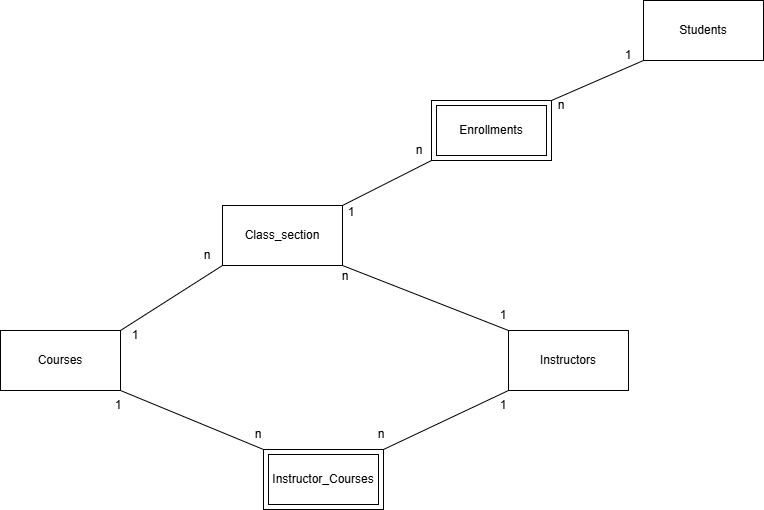

The diagram above was exported from draw.io. Its source (the exported page's mxGraphModel, read from the mxfile embedded in the PNG):
<mxGraphModel dx="1426" dy="859" grid="1" gridSize="10" guides="1" tooltips="1" connect="1" arrows="1" fold="1" page="1" pageScale="1" pageWidth="1169" pageHeight="1654" math="0" shadow="0">
  <root>
    <mxCell id="0" />
    <mxCell id="1" parent="0" />
    <mxCell id="jGgLcgIxslyNa_mP4MQN-1" parent="1" style="whiteSpace=wrap;html=1;" value="Students" vertex="1">
      <mxGeometry height="60" width="120" x="700" y="340" as="geometry" />
    </mxCell>
    <mxCell id="jGgLcgIxslyNa_mP4MQN-2" parent="1" style="whiteSpace=wrap;html=1;" value="Courses" vertex="1">
      <mxGeometry height="60" width="120" x="57" y="670" as="geometry" />
    </mxCell>
    <mxCell id="jGgLcgIxslyNa_mP4MQN-3" parent="1" style="whiteSpace=wrap;html=1;" value="Instructors" vertex="1">
      <mxGeometry height="60" width="120" x="565" y="670" as="geometry" />
    </mxCell>
    <mxCell id="jGgLcgIxslyNa_mP4MQN-4" parent="1" style="whiteSpace=wrap;html=1;" value="Class_section" vertex="1">
      <mxGeometry height="60" width="120" x="279" y="545" as="geometry" />
    </mxCell>
    <mxCell id="jGgLcgIxslyNa_mP4MQN-5" parent="1" style="whiteSpace=wrap;html=1;" value="" vertex="1">
      <mxGeometry height="60" width="120" x="488" y="440" as="geometry" />
    </mxCell>
    <mxCell id="jGgLcgIxslyNa_mP4MQN-6" edge="1" parent="1" source="jGgLcgIxslyNa_mP4MQN-5" style="endArrow=none;html=1;rounded=0;exitX=1;exitY=0;exitDx=0;exitDy=0;entryX=0;entryY=1;entryDx=0;entryDy=0;" target="jGgLcgIxslyNa_mP4MQN-1" value="">
      <mxGeometry height="50" relative="1" width="50" as="geometry">
        <mxPoint x="560" y="470" as="sourcePoint" />
        <mxPoint x="610" y="420" as="targetPoint" />
      </mxGeometry>
    </mxCell>
    <mxCell id="jGgLcgIxslyNa_mP4MQN-7" edge="1" parent="1" source="jGgLcgIxslyNa_mP4MQN-5" style="endArrow=none;html=1;rounded=0;exitX=0;exitY=1;exitDx=0;exitDy=0;entryX=1;entryY=0;entryDx=0;entryDy=0;" target="jGgLcgIxslyNa_mP4MQN-4" value="">
      <mxGeometry height="50" relative="1" width="50" as="geometry">
        <mxPoint x="560" y="470" as="sourcePoint" />
        <mxPoint x="610" y="420" as="targetPoint" />
      </mxGeometry>
    </mxCell>
    <mxCell id="jGgLcgIxslyNa_mP4MQN-8" parent="1" style="whiteSpace=wrap;html=1;" value="Enrollments" vertex="1">
      <mxGeometry height="50" width="110" x="493" y="445" as="geometry" />
    </mxCell>
    <mxCell id="jGgLcgIxslyNa_mP4MQN-9" edge="1" parent="1" source="jGgLcgIxslyNa_mP4MQN-4" style="endArrow=none;html=1;rounded=0;exitX=1;exitY=1;exitDx=0;exitDy=0;entryX=0;entryY=0;entryDx=0;entryDy=0;" target="jGgLcgIxslyNa_mP4MQN-3" value="">
      <mxGeometry height="50" relative="1" width="50" as="geometry">
        <mxPoint x="560" y="470" as="sourcePoint" />
        <mxPoint x="610" y="420" as="targetPoint" />
      </mxGeometry>
    </mxCell>
    <mxCell id="jGgLcgIxslyNa_mP4MQN-11" parent="1" style="whiteSpace=wrap;html=1;" value="" vertex="1">
      <mxGeometry height="60" width="120" x="320" y="789" as="geometry" />
    </mxCell>
    <mxCell id="jGgLcgIxslyNa_mP4MQN-12" parent="1" style="whiteSpace=wrap;html=1;" value="Instructor_Courses" vertex="1">
      <mxGeometry height="50" width="110" x="325" y="794" as="geometry" />
    </mxCell>
    <mxCell id="jGgLcgIxslyNa_mP4MQN-13" edge="1" parent="1" source="jGgLcgIxslyNa_mP4MQN-3" style="endArrow=none;html=1;rounded=0;exitX=0;exitY=1;exitDx=0;exitDy=0;entryX=1;entryY=0;entryDx=0;entryDy=0;" target="jGgLcgIxslyNa_mP4MQN-11" value="">
      <mxGeometry height="50" relative="1" width="50" as="geometry">
        <mxPoint x="560" y="470" as="sourcePoint" />
        <mxPoint x="610" y="420" as="targetPoint" />
      </mxGeometry>
    </mxCell>
    <mxCell id="jGgLcgIxslyNa_mP4MQN-14" edge="1" parent="1" source="jGgLcgIxslyNa_mP4MQN-11" style="endArrow=none;html=1;rounded=0;exitX=0;exitY=0;exitDx=0;exitDy=0;entryX=1;entryY=1;entryDx=0;entryDy=0;" target="jGgLcgIxslyNa_mP4MQN-2" value="">
      <mxGeometry height="50" relative="1" width="50" as="geometry">
        <mxPoint x="194" y="1050" as="sourcePoint" />
        <mxPoint x="244" y="1000" as="targetPoint" />
      </mxGeometry>
    </mxCell>
    <mxCell id="jGgLcgIxslyNa_mP4MQN-15" parent="1" style="text;html=1;whiteSpace=wrap;strokeColor=none;fillColor=none;align=center;verticalAlign=middle;rounded=0;autosize=1;resizable=0;" value="1" vertex="1">
      <mxGeometry height="30" width="30" x="670" y="380" as="geometry" />
    </mxCell>
    <mxCell id="jGgLcgIxslyNa_mP4MQN-16" parent="1" style="text;html=1;whiteSpace=wrap;strokeColor=none;fillColor=none;align=center;verticalAlign=middle;rounded=0;autosize=1;resizable=0;" value="n" vertex="1">
      <mxGeometry height="30" width="30" x="603" y="430" as="geometry" />
    </mxCell>
    <mxCell id="jGgLcgIxslyNa_mP4MQN-17" parent="1" style="text;html=1;whiteSpace=wrap;strokeColor=none;fillColor=none;align=center;verticalAlign=middle;rounded=0;autosize=1;resizable=0;" value="n" vertex="1">
      <mxGeometry height="30" width="30" x="461" y="475" as="geometry" />
    </mxCell>
    <mxCell id="jGgLcgIxslyNa_mP4MQN-19" parent="1" style="text;html=1;whiteSpace=wrap;strokeColor=none;fillColor=none;align=center;verticalAlign=middle;rounded=0;autosize=1;resizable=0;" value="1" vertex="1">
      <mxGeometry height="30" width="30" x="393" y="537" as="geometry" />
    </mxCell>
    <mxCell id="jGgLcgIxslyNa_mP4MQN-20" parent="1" style="text;html=1;whiteSpace=wrap;strokeColor=none;fillColor=none;align=center;verticalAlign=middle;rounded=0;autosize=1;resizable=0;" value="n" vertex="1">
      <mxGeometry height="30" width="30" x="249" y="580" as="geometry" />
    </mxCell>
    <mxCell id="jGgLcgIxslyNa_mP4MQN-21" parent="1" style="text;html=1;whiteSpace=wrap;strokeColor=none;fillColor=none;align=center;verticalAlign=middle;rounded=0;autosize=1;resizable=0;" value="1" vertex="1">
      <mxGeometry height="30" width="30" x="545" y="730" as="geometry" />
    </mxCell>
    <mxCell id="jGgLcgIxslyNa_mP4MQN-22" parent="1" style="text;html=1;whiteSpace=wrap;strokeColor=none;fillColor=none;align=center;verticalAlign=middle;rounded=0;autosize=1;resizable=0;" value="1" vertex="1">
      <mxGeometry height="30" width="30" x="545" y="640" as="geometry" />
    </mxCell>
    <mxCell id="jGgLcgIxslyNa_mP4MQN-23" parent="1" style="text;html=1;whiteSpace=wrap;strokeColor=none;fillColor=none;align=center;verticalAlign=middle;rounded=0;autosize=1;resizable=0;" value="n" vertex="1">
      <mxGeometry height="30" width="30" x="300" y="759" as="geometry" />
    </mxCell>
    <mxCell id="jGgLcgIxslyNa_mP4MQN-24" parent="1" style="text;html=1;whiteSpace=wrap;strokeColor=none;fillColor=none;align=center;verticalAlign=middle;rounded=0;autosize=1;resizable=0;" value="n" vertex="1">
      <mxGeometry height="30" width="30" x="423" y="759" as="geometry" />
    </mxCell>
    <mxCell id="jGgLcgIxslyNa_mP4MQN-25" parent="1" style="text;html=1;whiteSpace=wrap;strokeColor=none;fillColor=none;align=center;verticalAlign=middle;rounded=0;autosize=1;resizable=0;" value="1" vertex="1">
      <mxGeometry height="30" width="30" x="160" y="730" as="geometry" />
    </mxCell>
    <mxCell id="jGgLcgIxslyNa_mP4MQN-27" edge="1" parent="1" source="jGgLcgIxslyNa_mP4MQN-2" style="endArrow=none;html=1;rounded=0;exitX=1;exitY=0;exitDx=0;exitDy=0;entryX=0;entryY=1;entryDx=0;entryDy=0;" target="jGgLcgIxslyNa_mP4MQN-4" value="">
      <mxGeometry height="50" relative="1" width="50" as="geometry">
        <mxPoint x="510" y="770" as="sourcePoint" />
        <mxPoint x="560" y="720" as="targetPoint" />
      </mxGeometry>
    </mxCell>
    <mxCell id="jGgLcgIxslyNa_mP4MQN-28" parent="1" style="text;html=1;whiteSpace=wrap;strokeColor=none;fillColor=none;align=center;verticalAlign=middle;rounded=0;autosize=1;resizable=0;" value="1" vertex="1">
      <mxGeometry height="30" width="30" x="177" y="660" as="geometry" />
    </mxCell>
    <mxCell id="jGgLcgIxslyNa_mP4MQN-29" parent="1" style="text;html=1;whiteSpace=wrap;strokeColor=none;fillColor=none;align=center;verticalAlign=middle;rounded=0;autosize=1;resizable=0;" value="n" vertex="1">
      <mxGeometry height="30" width="30" x="387" y="601" as="geometry" />
    </mxCell>
  </root>
</mxGraphModel>